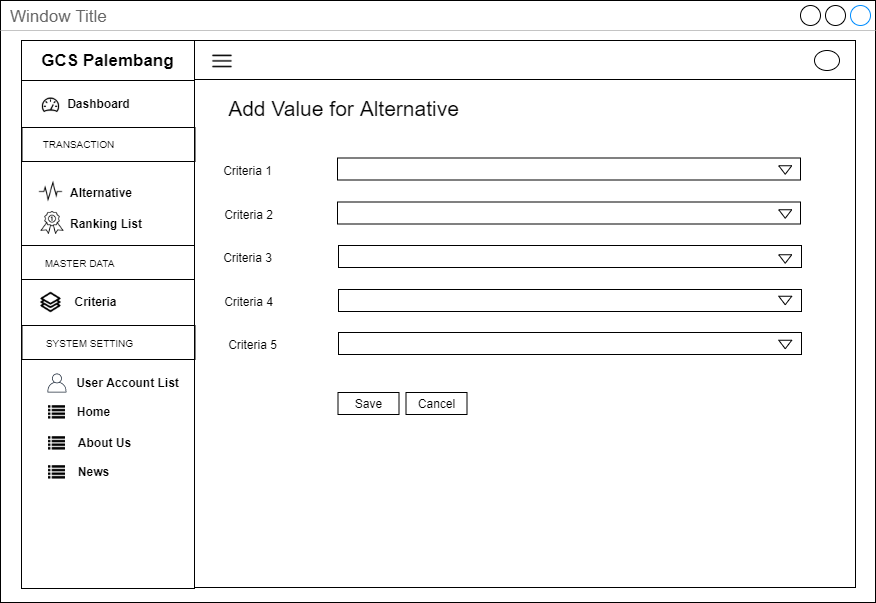

The diagram above was exported from draw.io. Its source (the exported page's mxGraphModel, read from the mxfile embedded in the PNG):
<mxGraphModel dx="3436" dy="850" grid="1" gridSize="10" guides="1" tooltips="1" connect="1" arrows="1" fold="1" page="1" pageScale="1" pageWidth="850" pageHeight="1100" math="0" shadow="0">
  <root>
    <mxCell id="0" />
    <mxCell id="1" parent="0" />
    <mxCell id="2" value="Window Title" style="strokeWidth=1;shadow=0;dashed=0;align=center;html=1;shape=mxgraph.mockup.containers.window;align=left;verticalAlign=top;spacingLeft=8;strokeColor2=#008cff;strokeColor3=#c4c4c4;fontColor=#666666;mainText=;fontSize=17;labelBackgroundColor=none;" vertex="1" parent="1">
      <mxGeometry x="799" y="2920" width="875" height="602" as="geometry" />
    </mxCell>
    <mxCell id="3" value="" style="rounded=0;whiteSpace=wrap;html=1;fillColor=none;" vertex="1" parent="1">
      <mxGeometry x="993" y="2999" width="661" height="508" as="geometry" />
    </mxCell>
    <mxCell id="4" value="" style="rounded=0;whiteSpace=wrap;html=1;fillColor=none;" vertex="1" parent="1">
      <mxGeometry x="993" y="2960" width="661" height="39" as="geometry" />
    </mxCell>
    <mxCell id="5" value="" style="rounded=0;whiteSpace=wrap;html=1;fillColor=none;" vertex="1" parent="1">
      <mxGeometry x="820" y="3000" width="173" height="508" as="geometry" />
    </mxCell>
    <mxCell id="6" value="&lt;span style=&quot;font-size: 17px&quot;&gt;&lt;b&gt;GCS Palembang&lt;/b&gt;&lt;/span&gt;" style="rounded=0;whiteSpace=wrap;html=1;fillColor=none;" vertex="1" parent="1">
      <mxGeometry x="820" y="2960" width="173" height="40" as="geometry" />
    </mxCell>
    <mxCell id="7" value="" style="shape=image;html=1;verticalAlign=top;verticalLabelPosition=bottom;labelBackgroundColor=#ffffff;imageAspect=0;aspect=fixed;image=https://cdn2.iconfinder.com/data/icons/line-hero-essentials/32/Essentials_performance_dashboard-128.png;fillColor=none;" vertex="1" parent="1">
      <mxGeometry x="839.5" y="3015" width="20" height="20" as="geometry" />
    </mxCell>
    <mxCell id="8" value="&lt;b&gt;Dashboard&lt;/b&gt;" style="text;html=1;align=center;verticalAlign=middle;resizable=0;points=[];autosize=1;" vertex="1" parent="1">
      <mxGeometry x="856.5" y="3013" width="80" height="20" as="geometry" />
    </mxCell>
    <mxCell id="9" value="&lt;b&gt;Alternative&lt;/b&gt;" style="text;html=1;align=left;verticalAlign=middle;resizable=0;points=[];autosize=1;" vertex="1" parent="1">
      <mxGeometry x="867" y="3101.5" width="80" height="20" as="geometry" />
    </mxCell>
    <mxCell id="10" value="" style="rounded=0;whiteSpace=wrap;html=1;fillColor=none;align=center;" vertex="1" parent="1">
      <mxGeometry x="820.5" y="3047" width="173" height="34" as="geometry" />
    </mxCell>
    <mxCell id="11" value="&lt;font style=&quot;font-size: 10px&quot;&gt;TRANSACTION&lt;/font&gt;" style="text;html=1;align=center;verticalAlign=middle;resizable=0;points=[];autosize=1;" vertex="1" parent="1">
      <mxGeometry x="831.5" y="3053" width="90" height="20" as="geometry" />
    </mxCell>
    <mxCell id="12" value="&lt;b&gt;Criteria&lt;br&gt;&lt;/b&gt;" style="text;html=1;align=center;verticalAlign=middle;resizable=0;points=[];autosize=1;" vertex="1" parent="1">
      <mxGeometry x="863.5" y="3211" width="60" height="20" as="geometry" />
    </mxCell>
    <mxCell id="13" value="" style="shape=image;html=1;verticalAlign=top;verticalLabelPosition=bottom;labelBackgroundColor=#ffffff;imageAspect=0;aspect=fixed;image=https://cdn2.iconfinder.com/data/icons/font-awesome/1792/list-128.png;fillColor=none;" vertex="1" parent="1">
      <mxGeometry x="847" y="3324" width="17" height="17" as="geometry" />
    </mxCell>
    <mxCell id="14" value="&lt;b&gt;Home&lt;/b&gt;" style="text;html=1;align=center;verticalAlign=middle;resizable=0;points=[];autosize=1;" vertex="1" parent="1">
      <mxGeometry x="866.5" y="3321" width="50" height="20" as="geometry" />
    </mxCell>
    <mxCell id="15" value="" style="shape=image;html=1;verticalAlign=top;verticalLabelPosition=bottom;labelBackgroundColor=#ffffff;imageAspect=0;aspect=fixed;image=https://cdn2.iconfinder.com/data/icons/font-awesome/1792/list-128.png;fillColor=none;" vertex="1" parent="1">
      <mxGeometry x="847" y="3355" width="17" height="17" as="geometry" />
    </mxCell>
    <mxCell id="16" value="&lt;b&gt;About Us&lt;/b&gt;" style="text;html=1;align=center;verticalAlign=middle;resizable=0;points=[];autosize=1;" vertex="1" parent="1">
      <mxGeometry x="867.5" y="3352" width="70" height="20" as="geometry" />
    </mxCell>
    <mxCell id="17" value="&lt;b&gt;User Account List&lt;/b&gt;" style="text;html=1;align=center;verticalAlign=middle;resizable=0;points=[];autosize=1;" vertex="1" parent="1">
      <mxGeometry x="865.5" y="3292" width="120" height="20" as="geometry" />
    </mxCell>
    <mxCell id="18" value="&lt;b&gt;Ranking List&lt;/b&gt;" style="text;html=1;align=left;verticalAlign=middle;resizable=0;points=[];autosize=1;" vertex="1" parent="1">
      <mxGeometry x="867" y="3133" width="90" height="20" as="geometry" />
    </mxCell>
    <mxCell id="19" value="" style="rounded=0;whiteSpace=wrap;html=1;fillColor=none;align=center;" vertex="1" parent="1">
      <mxGeometry x="820" y="3165" width="173" height="34" as="geometry" />
    </mxCell>
    <mxCell id="20" value="&lt;font style=&quot;font-size: 10px&quot;&gt;MASTER DATA&lt;/font&gt;" style="text;html=1;align=center;verticalAlign=middle;resizable=0;points=[];autosize=1;" vertex="1" parent="1">
      <mxGeometry x="832.5" y="3172" width="90" height="20" as="geometry" />
    </mxCell>
    <mxCell id="21" value="" style="rounded=0;whiteSpace=wrap;html=1;fillColor=none;align=center;" vertex="1" parent="1">
      <mxGeometry x="820.5" y="3245" width="173" height="34" as="geometry" />
    </mxCell>
    <mxCell id="22" value="&lt;font style=&quot;font-size: 10px&quot;&gt;SYSTEM SETTING&lt;/font&gt;" style="text;html=1;align=center;verticalAlign=middle;resizable=0;points=[];autosize=1;" vertex="1" parent="1">
      <mxGeometry x="837.5" y="3252" width="100" height="20" as="geometry" />
    </mxCell>
    <mxCell id="23" value="" style="outlineConnect=0;fontColor=#232F3E;gradientColor=none;fillColor=#232F3E;strokeColor=none;dashed=0;verticalLabelPosition=bottom;verticalAlign=top;align=center;html=1;fontSize=12;fontStyle=0;aspect=fixed;pointerEvents=1;shape=mxgraph.aws4.user;" vertex="1" parent="1">
      <mxGeometry x="846" y="3293" width="19" height="19" as="geometry" />
    </mxCell>
    <mxCell id="24" value="" style="shape=image;html=1;verticalAlign=top;verticalLabelPosition=bottom;labelBackgroundColor=#ffffff;imageAspect=0;aspect=fixed;image=https://cdn2.iconfinder.com/data/icons/font-awesome/1792/list-128.png;fillColor=none;" vertex="1" parent="1">
      <mxGeometry x="847" y="3384" width="17" height="17" as="geometry" />
    </mxCell>
    <mxCell id="25" value="&lt;b&gt;News&lt;/b&gt;" style="text;html=1;align=center;verticalAlign=middle;resizable=0;points=[];autosize=1;" vertex="1" parent="1">
      <mxGeometry x="866.5" y="3381" width="50" height="20" as="geometry" />
    </mxCell>
    <mxCell id="26" value="" style="shape=image;html=1;verticalAlign=top;verticalLabelPosition=bottom;labelBackgroundColor=#ffffff;imageAspect=0;aspect=fixed;image=https://cdn0.iconfinder.com/data/icons/awards-rate-1/30/interface-light-ranking-medal-128.png" vertex="1" parent="1">
      <mxGeometry x="839.5" y="3131" width="23" height="23" as="geometry" />
    </mxCell>
    <mxCell id="27" value="" style="shape=image;html=1;verticalAlign=top;verticalLabelPosition=bottom;labelBackgroundColor=#ffffff;imageAspect=0;aspect=fixed;image=https://cdn2.iconfinder.com/data/icons/simple-website/50/Simple_Business-26-128.png" vertex="1" parent="1">
      <mxGeometry x="838.5" y="3211" width="22" height="22" as="geometry" />
    </mxCell>
    <mxCell id="28" value="" style="shape=image;html=1;verticalAlign=top;verticalLabelPosition=bottom;labelBackgroundColor=#ffffff;imageAspect=0;aspect=fixed;image=https://cdn2.iconfinder.com/data/icons/essential-web-5/50/pulse-activity-vital-wave-signal-128.png" vertex="1" parent="1">
      <mxGeometry x="837.5" y="3099.5" width="24" height="24" as="geometry" />
    </mxCell>
    <mxCell id="29" value="" style="ellipse;whiteSpace=wrap;html=1;" vertex="1" parent="1">
      <mxGeometry x="1613" y="2970" width="25" height="20" as="geometry" />
    </mxCell>
    <mxCell id="30" value="" style="shape=image;html=1;verticalAlign=top;verticalLabelPosition=bottom;labelBackgroundColor=#ffffff;imageAspect=0;aspect=fixed;image=https://cdn4.iconfinder.com/data/icons/multimedia-75/512/multimedia-24-128.png" vertex="1" parent="1">
      <mxGeometry x="1008.5" y="2968" width="25" height="25" as="geometry" />
    </mxCell>
    <mxCell id="31" value="&lt;font size=&quot;1&quot;&gt;&lt;span style=&quot;font-size: 21px&quot;&gt;Add Value for Alternative&lt;/span&gt;&lt;/font&gt;" style="text;html=1;align=center;verticalAlign=middle;resizable=0;points=[];autosize=1;" vertex="1" parent="1">
      <mxGeometry x="1016.5" y="3018" width="250" height="20" as="geometry" />
    </mxCell>
    <mxCell id="32" value="" style="rounded=0;whiteSpace=wrap;html=1;fillColor=none;" vertex="1" parent="1">
      <mxGeometry x="1136" y="3077.5" width="463" height="22" as="geometry" />
    </mxCell>
    <mxCell id="33" value="Criteria 1" style="text;html=1;align=center;verticalAlign=middle;resizable=0;points=[];autosize=1;" vertex="1" parent="1">
      <mxGeometry x="1015.5" y="3079.5" width="60" height="20" as="geometry" />
    </mxCell>
    <mxCell id="34" value="Criteria 2" style="text;html=1;align=center;verticalAlign=middle;resizable=0;points=[];autosize=1;" vertex="1" parent="1">
      <mxGeometry x="1016.5" y="3123.5" width="60" height="20" as="geometry" />
    </mxCell>
    <mxCell id="35" value="" style="rounded=0;whiteSpace=wrap;html=1;fillColor=none;" vertex="1" parent="1">
      <mxGeometry x="1136" y="3121.5" width="463" height="22" as="geometry" />
    </mxCell>
    <mxCell id="36" value="" style="rounded=0;whiteSpace=wrap;html=1;fillColor=none;" vertex="1" parent="1">
      <mxGeometry x="1137" y="3165" width="463" height="22" as="geometry" />
    </mxCell>
    <mxCell id="37" value="Criteria 3" style="text;html=1;align=center;verticalAlign=middle;resizable=0;points=[];autosize=1;" vertex="1" parent="1">
      <mxGeometry x="1015.5" y="3167" width="60" height="20" as="geometry" />
    </mxCell>
    <mxCell id="38" value="" style="rounded=0;whiteSpace=wrap;html=1;fillColor=none;" vertex="1" parent="1">
      <mxGeometry x="1137" y="3209" width="463" height="22" as="geometry" />
    </mxCell>
    <mxCell id="39" value="Criteria 4" style="text;html=1;align=center;verticalAlign=middle;resizable=0;points=[];autosize=1;" vertex="1" parent="1">
      <mxGeometry x="1016.5" y="3211" width="60" height="20" as="geometry" />
    </mxCell>
    <mxCell id="40" value="" style="rounded=0;whiteSpace=wrap;html=1;fillColor=none;" vertex="1" parent="1">
      <mxGeometry x="1137" y="3252" width="463" height="22" as="geometry" />
    </mxCell>
    <mxCell id="41" value="Criteria 5" style="text;html=1;align=center;verticalAlign=middle;resizable=0;points=[];autosize=1;" vertex="1" parent="1">
      <mxGeometry x="1020.5" y="3254" width="60" height="20" as="geometry" />
    </mxCell>
    <mxCell id="42" value="Save" style="rounded=0;whiteSpace=wrap;html=1;fillColor=none;" vertex="1" parent="1">
      <mxGeometry x="1136.5" y="3312" width="61" height="22" as="geometry" />
    </mxCell>
    <mxCell id="43" value="Cancel" style="rounded=0;whiteSpace=wrap;html=1;fillColor=none;" vertex="1" parent="1">
      <mxGeometry x="1204.5" y="3312" width="61" height="22" as="geometry" />
    </mxCell>
    <mxCell id="44" value="" style="triangle;whiteSpace=wrap;html=1;rotation=90;" vertex="1" parent="1">
      <mxGeometry x="1579.5" y="3083" width="8.5" height="13" as="geometry" />
    </mxCell>
    <mxCell id="45" value="" style="triangle;whiteSpace=wrap;html=1;rotation=90;" vertex="1" parent="1">
      <mxGeometry x="1579.5" y="3127" width="8.5" height="13" as="geometry" />
    </mxCell>
    <mxCell id="46" value="" style="triangle;whiteSpace=wrap;html=1;rotation=90;" vertex="1" parent="1">
      <mxGeometry x="1579.5" y="3172" width="8.5" height="13" as="geometry" />
    </mxCell>
    <mxCell id="47" value="" style="triangle;whiteSpace=wrap;html=1;rotation=90;" vertex="1" parent="1">
      <mxGeometry x="1579.5" y="3213.5" width="8.5" height="13" as="geometry" />
    </mxCell>
    <mxCell id="48" value="" style="triangle;whiteSpace=wrap;html=1;rotation=90;" vertex="1" parent="1">
      <mxGeometry x="1579.5" y="3257.5" width="8.5" height="13" as="geometry" />
    </mxCell>
  </root>
</mxGraphModel>